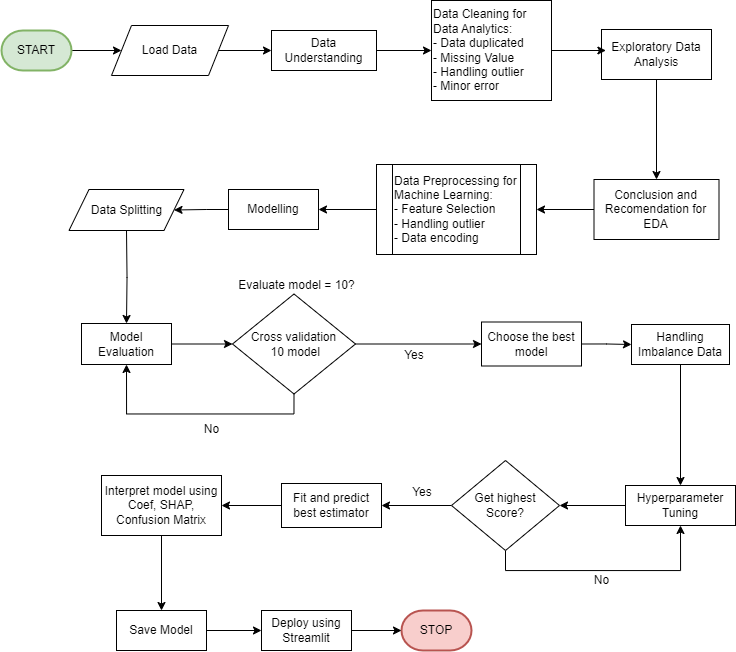

The diagram above was exported from draw.io. Its source (the exported page's mxGraphModel, read from the mxfile embedded in the PNG):
<mxGraphModel dx="934" dy="601" grid="1" gridSize="10" guides="1" tooltips="1" connect="1" arrows="1" fold="1" page="1" pageScale="1" pageWidth="850" pageHeight="1100" math="0" shadow="0">
  <root>
    <mxCell id="0" />
    <mxCell id="1" parent="0" />
    <mxCell id="TLn5CoTTmBEzyR0OAc1O-18" style="edgeStyle=orthogonalEdgeStyle;rounded=0;orthogonalLoop=1;jettySize=auto;html=1;entryX=0;entryY=0.5;entryDx=0;entryDy=0;" edge="1" parent="1" source="TLn5CoTTmBEzyR0OAc1O-1" target="TLn5CoTTmBEzyR0OAc1O-3">
      <mxGeometry relative="1" as="geometry" />
    </mxCell>
    <mxCell id="TLn5CoTTmBEzyR0OAc1O-1" value="START" style="strokeWidth=2;html=1;shape=mxgraph.flowchart.terminator;whiteSpace=wrap;fillColor=#d5e8d4;strokeColor=#82b366;" vertex="1" parent="1">
      <mxGeometry x="50" y="70" width="70" height="40" as="geometry" />
    </mxCell>
    <mxCell id="TLn5CoTTmBEzyR0OAc1O-20" style="edgeStyle=orthogonalEdgeStyle;rounded=0;orthogonalLoop=1;jettySize=auto;html=1;exitX=1;exitY=0.5;exitDx=0;exitDy=0;entryX=0;entryY=0.5;entryDx=0;entryDy=0;" edge="1" parent="1" source="TLn5CoTTmBEzyR0OAc1O-2" target="TLn5CoTTmBEzyR0OAc1O-4">
      <mxGeometry relative="1" as="geometry" />
    </mxCell>
    <mxCell id="TLn5CoTTmBEzyR0OAc1O-2" value="Data Understanding" style="rounded=0;whiteSpace=wrap;html=1;" vertex="1" parent="1">
      <mxGeometry x="320" y="70" width="105" height="40" as="geometry" />
    </mxCell>
    <mxCell id="TLn5CoTTmBEzyR0OAc1O-19" style="edgeStyle=orthogonalEdgeStyle;rounded=0;orthogonalLoop=1;jettySize=auto;html=1;exitX=1;exitY=0.5;exitDx=0;exitDy=0;" edge="1" parent="1" source="TLn5CoTTmBEzyR0OAc1O-3" target="TLn5CoTTmBEzyR0OAc1O-2">
      <mxGeometry relative="1" as="geometry" />
    </mxCell>
    <mxCell id="TLn5CoTTmBEzyR0OAc1O-3" value="Load Data" style="shape=parallelogram;perimeter=parallelogramPerimeter;whiteSpace=wrap;html=1;fixedSize=1;" vertex="1" parent="1">
      <mxGeometry x="160" y="65" width="117" height="50" as="geometry" />
    </mxCell>
    <mxCell id="TLn5CoTTmBEzyR0OAc1O-4" value="Data Cleaning for Data Analytics:&lt;div&gt;- Data duplicated&lt;/div&gt;&lt;div&gt;- Missing Value&lt;/div&gt;&lt;div&gt;- Handling outlier&lt;/div&gt;&lt;div&gt;- Minor error&lt;/div&gt;" style="rounded=0;whiteSpace=wrap;html=1;align=left;" vertex="1" parent="1">
      <mxGeometry x="480" y="40" width="120" height="100" as="geometry" />
    </mxCell>
    <mxCell id="TLn5CoTTmBEzyR0OAc1O-22" style="edgeStyle=orthogonalEdgeStyle;rounded=0;orthogonalLoop=1;jettySize=auto;html=1;exitX=0.5;exitY=1;exitDx=0;exitDy=0;entryX=0.5;entryY=0;entryDx=0;entryDy=0;" edge="1" parent="1" source="TLn5CoTTmBEzyR0OAc1O-8" target="TLn5CoTTmBEzyR0OAc1O-9">
      <mxGeometry relative="1" as="geometry" />
    </mxCell>
    <mxCell id="TLn5CoTTmBEzyR0OAc1O-8" value="Exploratory Data Analysis" style="rounded=0;whiteSpace=wrap;html=1;" vertex="1" parent="1">
      <mxGeometry x="650" y="69" width="110" height="50" as="geometry" />
    </mxCell>
    <mxCell id="TLn5CoTTmBEzyR0OAc1O-23" style="edgeStyle=orthogonalEdgeStyle;rounded=0;orthogonalLoop=1;jettySize=auto;html=1;exitX=0;exitY=0.5;exitDx=0;exitDy=0;entryX=1;entryY=0.5;entryDx=0;entryDy=0;" edge="1" parent="1" source="TLn5CoTTmBEzyR0OAc1O-9" target="TLn5CoTTmBEzyR0OAc1O-10">
      <mxGeometry relative="1" as="geometry" />
    </mxCell>
    <mxCell id="TLn5CoTTmBEzyR0OAc1O-9" value="Conclusion and Recomendation for EDA" style="rounded=0;whiteSpace=wrap;html=1;" vertex="1" parent="1">
      <mxGeometry x="642.5" y="219" width="125" height="60" as="geometry" />
    </mxCell>
    <mxCell id="TLn5CoTTmBEzyR0OAc1O-24" style="edgeStyle=orthogonalEdgeStyle;rounded=0;orthogonalLoop=1;jettySize=auto;html=1;exitX=0;exitY=0.5;exitDx=0;exitDy=0;entryX=1;entryY=0.5;entryDx=0;entryDy=0;" edge="1" parent="1" source="TLn5CoTTmBEzyR0OAc1O-10" target="TLn5CoTTmBEzyR0OAc1O-11">
      <mxGeometry relative="1" as="geometry" />
    </mxCell>
    <mxCell id="TLn5CoTTmBEzyR0OAc1O-10" value="Data Preprocessing for Machine Learning:&lt;div&gt;- Feature Selection&lt;br&gt;&lt;div&gt;- Handling outlier&lt;/div&gt;&lt;div&gt;- Data encoding&lt;/div&gt;&lt;/div&gt;" style="shape=process;whiteSpace=wrap;html=1;backgroundOutline=1;align=left;" vertex="1" parent="1">
      <mxGeometry x="425" y="204" width="160" height="90" as="geometry" />
    </mxCell>
    <mxCell id="TLn5CoTTmBEzyR0OAc1O-46" style="edgeStyle=orthogonalEdgeStyle;rounded=0;orthogonalLoop=1;jettySize=auto;html=1;exitX=0;exitY=0.5;exitDx=0;exitDy=0;entryX=1;entryY=0.5;entryDx=0;entryDy=0;" edge="1" parent="1" source="TLn5CoTTmBEzyR0OAc1O-11" target="TLn5CoTTmBEzyR0OAc1O-45">
      <mxGeometry relative="1" as="geometry" />
    </mxCell>
    <mxCell id="TLn5CoTTmBEzyR0OAc1O-11" value="Modelling" style="rounded=0;whiteSpace=wrap;html=1;" vertex="1" parent="1">
      <mxGeometry x="277" y="229" width="90" height="40" as="geometry" />
    </mxCell>
    <mxCell id="TLn5CoTTmBEzyR0OAc1O-26" style="edgeStyle=orthogonalEdgeStyle;rounded=0;orthogonalLoop=1;jettySize=auto;html=1;exitX=0.5;exitY=1;exitDx=0;exitDy=0;entryX=0.5;entryY=0;entryDx=0;entryDy=0;" edge="1" parent="1" target="TLn5CoTTmBEzyR0OAc1O-14">
      <mxGeometry relative="1" as="geometry">
        <mxPoint x="175" y="270" as="sourcePoint" />
      </mxGeometry>
    </mxCell>
    <mxCell id="TLn5CoTTmBEzyR0OAc1O-27" style="edgeStyle=orthogonalEdgeStyle;rounded=0;orthogonalLoop=1;jettySize=auto;html=1;exitX=1;exitY=0.5;exitDx=0;exitDy=0;entryX=0;entryY=0.5;entryDx=0;entryDy=0;" edge="1" parent="1" source="TLn5CoTTmBEzyR0OAc1O-14" target="TLn5CoTTmBEzyR0OAc1O-16">
      <mxGeometry relative="1" as="geometry" />
    </mxCell>
    <mxCell id="TLn5CoTTmBEzyR0OAc1O-14" value="Model Evaluation" style="rounded=0;whiteSpace=wrap;html=1;" vertex="1" parent="1">
      <mxGeometry x="130" y="363" width="90" height="41" as="geometry" />
    </mxCell>
    <mxCell id="TLn5CoTTmBEzyR0OAc1O-35" style="edgeStyle=orthogonalEdgeStyle;rounded=0;orthogonalLoop=1;jettySize=auto;html=1;exitX=0.5;exitY=1;exitDx=0;exitDy=0;entryX=0.5;entryY=1;entryDx=0;entryDy=0;" edge="1" parent="1" source="TLn5CoTTmBEzyR0OAc1O-16" target="TLn5CoTTmBEzyR0OAc1O-14">
      <mxGeometry relative="1" as="geometry" />
    </mxCell>
    <mxCell id="TLn5CoTTmBEzyR0OAc1O-36" style="edgeStyle=orthogonalEdgeStyle;rounded=0;orthogonalLoop=1;jettySize=auto;html=1;exitX=1;exitY=0.5;exitDx=0;exitDy=0;entryX=0;entryY=0.5;entryDx=0;entryDy=0;" edge="1" parent="1" source="TLn5CoTTmBEzyR0OAc1O-16" target="TLn5CoTTmBEzyR0OAc1O-31">
      <mxGeometry relative="1" as="geometry" />
    </mxCell>
    <mxCell id="TLn5CoTTmBEzyR0OAc1O-16" value="Cross validation&lt;div&gt;&amp;nbsp;10 model&lt;/div&gt;" style="rhombus;whiteSpace=wrap;html=1;" vertex="1" parent="1">
      <mxGeometry x="281" y="333.5" width="123" height="100" as="geometry" />
    </mxCell>
    <mxCell id="TLn5CoTTmBEzyR0OAc1O-40" style="edgeStyle=orthogonalEdgeStyle;rounded=0;orthogonalLoop=1;jettySize=auto;html=1;exitX=0.5;exitY=1;exitDx=0;exitDy=0;entryX=0.5;entryY=0;entryDx=0;entryDy=0;" edge="1" parent="1" source="TLn5CoTTmBEzyR0OAc1O-17" target="TLn5CoTTmBEzyR0OAc1O-37">
      <mxGeometry relative="1" as="geometry" />
    </mxCell>
    <mxCell id="TLn5CoTTmBEzyR0OAc1O-17" value="Handling Imbalance Data" style="rounded=0;whiteSpace=wrap;html=1;" vertex="1" parent="1">
      <mxGeometry x="680" y="364" width="98" height="40" as="geometry" />
    </mxCell>
    <mxCell id="TLn5CoTTmBEzyR0OAc1O-21" style="edgeStyle=orthogonalEdgeStyle;rounded=0;orthogonalLoop=1;jettySize=auto;html=1;exitX=1;exitY=0.5;exitDx=0;exitDy=0;entryX=0.04;entryY=0.42;entryDx=0;entryDy=0;entryPerimeter=0;" edge="1" parent="1" source="TLn5CoTTmBEzyR0OAc1O-4" target="TLn5CoTTmBEzyR0OAc1O-8">
      <mxGeometry relative="1" as="geometry" />
    </mxCell>
    <mxCell id="TLn5CoTTmBEzyR0OAc1O-30" value="No" style="text;html=1;align=center;verticalAlign=middle;whiteSpace=wrap;rounded=0;" vertex="1" parent="1">
      <mxGeometry x="201" y="454" width="119" height="30" as="geometry" />
    </mxCell>
    <mxCell id="TLn5CoTTmBEzyR0OAc1O-38" style="edgeStyle=orthogonalEdgeStyle;rounded=0;orthogonalLoop=1;jettySize=auto;html=1;exitX=1;exitY=0.5;exitDx=0;exitDy=0;entryX=0;entryY=0.5;entryDx=0;entryDy=0;" edge="1" parent="1" source="TLn5CoTTmBEzyR0OAc1O-31" target="TLn5CoTTmBEzyR0OAc1O-17">
      <mxGeometry relative="1" as="geometry" />
    </mxCell>
    <mxCell id="TLn5CoTTmBEzyR0OAc1O-31" value="Choose the best model" style="rounded=0;whiteSpace=wrap;html=1;" vertex="1" parent="1">
      <mxGeometry x="530" y="361.5" width="100" height="44" as="geometry" />
    </mxCell>
    <mxCell id="TLn5CoTTmBEzyR0OAc1O-33" value="Evaluate model = 10?" style="text;html=1;align=center;verticalAlign=middle;whiteSpace=wrap;rounded=0;" vertex="1" parent="1">
      <mxGeometry x="285" y="309.5" width="121" height="30" as="geometry" />
    </mxCell>
    <mxCell id="TLn5CoTTmBEzyR0OAc1O-42" style="edgeStyle=orthogonalEdgeStyle;rounded=0;orthogonalLoop=1;jettySize=auto;html=1;exitX=0;exitY=0.5;exitDx=0;exitDy=0;entryX=1;entryY=0.5;entryDx=0;entryDy=0;" edge="1" parent="1" source="TLn5CoTTmBEzyR0OAc1O-37" target="TLn5CoTTmBEzyR0OAc1O-41">
      <mxGeometry relative="1" as="geometry" />
    </mxCell>
    <mxCell id="TLn5CoTTmBEzyR0OAc1O-37" value="Hyperparameter Tuning" style="rounded=0;whiteSpace=wrap;html=1;" vertex="1" parent="1">
      <mxGeometry x="674" y="525" width="110" height="40" as="geometry" />
    </mxCell>
    <mxCell id="TLn5CoTTmBEzyR0OAc1O-43" style="edgeStyle=orthogonalEdgeStyle;rounded=0;orthogonalLoop=1;jettySize=auto;html=1;exitX=0.5;exitY=1;exitDx=0;exitDy=0;entryX=0.5;entryY=1;entryDx=0;entryDy=0;" edge="1" parent="1" source="TLn5CoTTmBEzyR0OAc1O-41" target="TLn5CoTTmBEzyR0OAc1O-37">
      <mxGeometry relative="1" as="geometry" />
    </mxCell>
    <mxCell id="TLn5CoTTmBEzyR0OAc1O-48" style="edgeStyle=orthogonalEdgeStyle;rounded=0;orthogonalLoop=1;jettySize=auto;html=1;exitX=0;exitY=0.5;exitDx=0;exitDy=0;" edge="1" parent="1" source="TLn5CoTTmBEzyR0OAc1O-41" target="TLn5CoTTmBEzyR0OAc1O-47">
      <mxGeometry relative="1" as="geometry" />
    </mxCell>
    <mxCell id="TLn5CoTTmBEzyR0OAc1O-41" value="Get highest&lt;div&gt;Score?&lt;/div&gt;" style="rhombus;whiteSpace=wrap;html=1;" vertex="1" parent="1">
      <mxGeometry x="500" y="500" width="108" height="90" as="geometry" />
    </mxCell>
    <mxCell id="TLn5CoTTmBEzyR0OAc1O-44" value="No" style="text;html=1;align=center;verticalAlign=middle;whiteSpace=wrap;rounded=0;" vertex="1" parent="1">
      <mxGeometry x="628" y="605" width="45" height="30" as="geometry" />
    </mxCell>
    <mxCell id="TLn5CoTTmBEzyR0OAc1O-45" value="Data Splitting" style="shape=parallelogram;perimeter=parallelogramPerimeter;whiteSpace=wrap;html=1;fixedSize=1;" vertex="1" parent="1">
      <mxGeometry x="117.5" y="229" width="115" height="41" as="geometry" />
    </mxCell>
    <mxCell id="TLn5CoTTmBEzyR0OAc1O-52" style="edgeStyle=orthogonalEdgeStyle;rounded=0;orthogonalLoop=1;jettySize=auto;html=1;entryX=1;entryY=0.5;entryDx=0;entryDy=0;" edge="1" parent="1" source="TLn5CoTTmBEzyR0OAc1O-47" target="TLn5CoTTmBEzyR0OAc1O-51">
      <mxGeometry relative="1" as="geometry" />
    </mxCell>
    <mxCell id="TLn5CoTTmBEzyR0OAc1O-47" value="Fit and predict best estimator" style="rounded=0;whiteSpace=wrap;html=1;" vertex="1" parent="1">
      <mxGeometry x="330" y="523" width="100" height="44" as="geometry" />
    </mxCell>
    <mxCell id="TLn5CoTTmBEzyR0OAc1O-50" value="Yes" style="text;html=1;align=center;verticalAlign=middle;whiteSpace=wrap;rounded=0;" vertex="1" parent="1">
      <mxGeometry x="441" y="517" width="60" height="30" as="geometry" />
    </mxCell>
    <mxCell id="TLn5CoTTmBEzyR0OAc1O-56" style="edgeStyle=orthogonalEdgeStyle;rounded=0;orthogonalLoop=1;jettySize=auto;html=1;exitX=0.5;exitY=1;exitDx=0;exitDy=0;entryX=0.5;entryY=0;entryDx=0;entryDy=0;" edge="1" parent="1" source="TLn5CoTTmBEzyR0OAc1O-51" target="TLn5CoTTmBEzyR0OAc1O-53">
      <mxGeometry relative="1" as="geometry" />
    </mxCell>
    <mxCell id="TLn5CoTTmBEzyR0OAc1O-51" value="Interpret model using Coef, SHAP, Confusion Matrix" style="rounded=0;whiteSpace=wrap;html=1;" vertex="1" parent="1">
      <mxGeometry x="150" y="515" width="120" height="60" as="geometry" />
    </mxCell>
    <mxCell id="TLn5CoTTmBEzyR0OAc1O-57" style="edgeStyle=orthogonalEdgeStyle;rounded=0;orthogonalLoop=1;jettySize=auto;html=1;exitX=1;exitY=0.5;exitDx=0;exitDy=0;entryX=0;entryY=0.5;entryDx=0;entryDy=0;" edge="1" parent="1" source="TLn5CoTTmBEzyR0OAc1O-53" target="TLn5CoTTmBEzyR0OAc1O-54">
      <mxGeometry relative="1" as="geometry" />
    </mxCell>
    <mxCell id="TLn5CoTTmBEzyR0OAc1O-53" value="Save Model" style="rounded=0;whiteSpace=wrap;html=1;" vertex="1" parent="1">
      <mxGeometry x="165" y="650" width="90" height="40" as="geometry" />
    </mxCell>
    <mxCell id="TLn5CoTTmBEzyR0OAc1O-54" value="Deploy using Streamlit" style="rounded=0;whiteSpace=wrap;html=1;" vertex="1" parent="1">
      <mxGeometry x="310" y="650" width="90" height="40" as="geometry" />
    </mxCell>
    <mxCell id="TLn5CoTTmBEzyR0OAc1O-55" value="STOP" style="strokeWidth=2;html=1;shape=mxgraph.flowchart.terminator;whiteSpace=wrap;fillColor=#f8cecc;strokeColor=#b85450;" vertex="1" parent="1">
      <mxGeometry x="450" y="650" width="70" height="40" as="geometry" />
    </mxCell>
    <mxCell id="TLn5CoTTmBEzyR0OAc1O-58" style="edgeStyle=orthogonalEdgeStyle;rounded=0;orthogonalLoop=1;jettySize=auto;html=1;exitX=1;exitY=0.5;exitDx=0;exitDy=0;entryX=0;entryY=0.5;entryDx=0;entryDy=0;entryPerimeter=0;" edge="1" parent="1" source="TLn5CoTTmBEzyR0OAc1O-54" target="TLn5CoTTmBEzyR0OAc1O-55">
      <mxGeometry relative="1" as="geometry" />
    </mxCell>
    <mxCell id="TLn5CoTTmBEzyR0OAc1O-59" value="Yes" style="text;html=1;align=center;verticalAlign=middle;whiteSpace=wrap;rounded=0;" vertex="1" parent="1">
      <mxGeometry x="433" y="380" width="60" height="30" as="geometry" />
    </mxCell>
  </root>
</mxGraphModel>